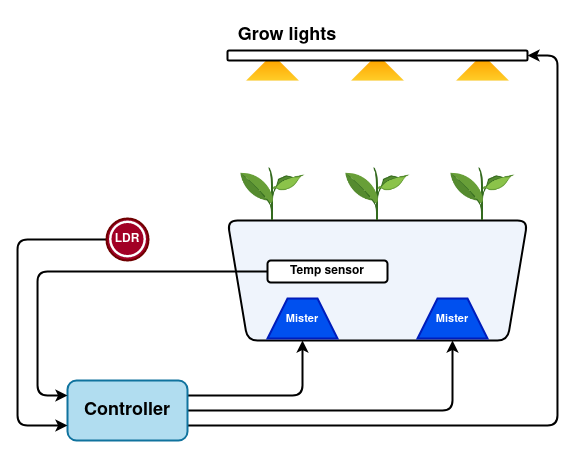

The diagram above was exported from draw.io. Its source (the exported page's mxGraphModel, read from the mxfile embedded in the PNG):
<mxGraphModel dx="989" dy="567" grid="1" gridSize="10" guides="1" tooltips="1" connect="1" arrows="1" fold="1" page="1" pageScale="1" pageWidth="850" pageHeight="1100" math="0" shadow="0">
  <root>
    <mxCell id="0" />
    <mxCell id="1" parent="0" />
    <mxCell id="ezJU_lkSgV3AJdmqNHaO-2" value="" style="shape=trapezoid;perimeter=trapezoidPerimeter;whiteSpace=wrap;html=1;fixedSize=1;rotation=-180;rounded=1;fillColor=#EFF4FC;strokeColor=#000000;strokeWidth=2;" vertex="1" parent="1">
      <mxGeometry x="280" y="400" width="300" height="120" as="geometry" />
    </mxCell>
    <mxCell id="ezJU_lkSgV3AJdmqNHaO-3" value="&lt;h5&gt;&lt;font style=&quot;font-size: 11px;&quot;&gt;Mister&lt;/font&gt;&lt;/h5&gt;" style="shape=trapezoid;perimeter=trapezoidPerimeter;whiteSpace=wrap;html=1;fixedSize=1;strokeWidth=2;fillColor=#0050ef;fontColor=#ffffff;strokeColor=#001DBC;" vertex="1" parent="1">
      <mxGeometry x="320" y="478" width="70" height="40" as="geometry" />
    </mxCell>
    <mxCell id="ezJU_lkSgV3AJdmqNHaO-4" value="&lt;h5&gt;&lt;font style=&quot;font-size: 11px;&quot;&gt;Mister&lt;/font&gt;&lt;/h5&gt;" style="shape=trapezoid;perimeter=trapezoidPerimeter;whiteSpace=wrap;html=1;fixedSize=1;fillColor=#0050ef;fontColor=#ffffff;strokeColor=#001DBC;strokeWidth=2;" vertex="1" parent="1">
      <mxGeometry x="470" y="478" width="70" height="40" as="geometry" />
    </mxCell>
    <mxCell id="ezJU_lkSgV3AJdmqNHaO-5" value="" style="shape=image;html=1;verticalAlign=top;verticalLabelPosition=bottom;labelBackgroundColor=#ffffff;imageAspect=0;aspect=fixed;image=https://cdn1.iconfinder.com/data/icons/icons-for-a-site-1/64/advantage_eco_friendly-128.png;clipPath=inset(0% 1.56% 23.44% 1.56%);" vertex="1" parent="1">
      <mxGeometry x="290" y="344.68" width="70" height="55.32258064516129" as="geometry" />
    </mxCell>
    <mxCell id="ezJU_lkSgV3AJdmqNHaO-6" value="" style="shape=image;html=1;verticalAlign=top;verticalLabelPosition=bottom;labelBackgroundColor=#ffffff;imageAspect=0;aspect=fixed;image=https://cdn1.iconfinder.com/data/icons/icons-for-a-site-1/64/advantage_eco_friendly-128.png;clipPath=inset(0% 1.56% 23.44% 1.56%);" vertex="1" parent="1">
      <mxGeometry x="395" y="344.68" width="70" height="55.32258064516129" as="geometry" />
    </mxCell>
    <mxCell id="ezJU_lkSgV3AJdmqNHaO-7" value="" style="shape=image;html=1;verticalAlign=top;verticalLabelPosition=bottom;labelBackgroundColor=#ffffff;imageAspect=0;aspect=fixed;image=https://cdn1.iconfinder.com/data/icons/icons-for-a-site-1/64/advantage_eco_friendly-128.png;clipPath=inset(0% 1.56% 23.44% 1.56%);" vertex="1" parent="1">
      <mxGeometry x="500" y="344.68" width="70" height="55.32258064516129" as="geometry" />
    </mxCell>
    <mxCell id="ezJU_lkSgV3AJdmqNHaO-9" value="" style="shape=trapezoid;perimeter=trapezoidPerimeter;whiteSpace=wrap;html=1;fixedSize=1;fillColor=#ffcd28;strokeColor=#d79b00;gradientColor=#ffa500;gradientDirection=north;strokeWidth=0;" vertex="1" parent="1">
      <mxGeometry x="298.75" y="240" width="52.5" height="20" as="geometry" />
    </mxCell>
    <mxCell id="ezJU_lkSgV3AJdmqNHaO-10" value="" style="shape=trapezoid;perimeter=trapezoidPerimeter;whiteSpace=wrap;html=1;fixedSize=1;fillColor=#ffcd28;strokeColor=#d79b00;gradientColor=#ffa500;gradientDirection=north;strokeWidth=0;" vertex="1" parent="1">
      <mxGeometry x="403.75" y="240" width="52.5" height="20" as="geometry" />
    </mxCell>
    <mxCell id="ezJU_lkSgV3AJdmqNHaO-11" value="" style="shape=trapezoid;perimeter=trapezoidPerimeter;whiteSpace=wrap;html=1;fixedSize=1;fillColor=#ffcd28;strokeColor=#d79b00;gradientColor=#ffa500;gradientDirection=north;strokeWidth=0;" vertex="1" parent="1">
      <mxGeometry x="508.75" y="240" width="52.5" height="20" as="geometry" />
    </mxCell>
    <mxCell id="ezJU_lkSgV3AJdmqNHaO-12" value="" style="rounded=1;whiteSpace=wrap;html=1;strokeWidth=2;" vertex="1" parent="1">
      <mxGeometry x="280" y="230" width="300" height="10" as="geometry" />
    </mxCell>
    <mxCell id="ezJU_lkSgV3AJdmqNHaO-13" value="&lt;h2&gt;Grow lights&lt;/h2&gt;" style="text;html=1;strokeColor=none;fillColor=none;align=center;verticalAlign=middle;whiteSpace=wrap;rounded=0;strokeWidth=2;" vertex="1" parent="1">
      <mxGeometry x="280" y="200" width="120" height="30" as="geometry" />
    </mxCell>
    <mxCell id="ezJU_lkSgV3AJdmqNHaO-15" style="edgeStyle=orthogonalEdgeStyle;rounded=1;orthogonalLoop=1;jettySize=auto;html=1;exitX=1;exitY=0.25;exitDx=0;exitDy=0;entryX=0.75;entryY=0;entryDx=0;entryDy=0;strokeWidth=2;" edge="1" parent="1" source="ezJU_lkSgV3AJdmqNHaO-14" target="ezJU_lkSgV3AJdmqNHaO-2">
      <mxGeometry relative="1" as="geometry" />
    </mxCell>
    <mxCell id="ezJU_lkSgV3AJdmqNHaO-17" style="edgeStyle=orthogonalEdgeStyle;rounded=1;orthogonalLoop=1;jettySize=auto;html=1;exitX=1;exitY=0.5;exitDx=0;exitDy=0;entryX=0.25;entryY=0;entryDx=0;entryDy=0;strokeWidth=2;" edge="1" parent="1" source="ezJU_lkSgV3AJdmqNHaO-14" target="ezJU_lkSgV3AJdmqNHaO-2">
      <mxGeometry relative="1" as="geometry" />
    </mxCell>
    <mxCell id="ezJU_lkSgV3AJdmqNHaO-19" style="edgeStyle=orthogonalEdgeStyle;rounded=1;orthogonalLoop=1;jettySize=auto;html=1;exitX=1;exitY=0.75;exitDx=0;exitDy=0;entryX=1;entryY=0.5;entryDx=0;entryDy=0;strokeWidth=2;" edge="1" parent="1" source="ezJU_lkSgV3AJdmqNHaO-14" target="ezJU_lkSgV3AJdmqNHaO-12">
      <mxGeometry relative="1" as="geometry">
        <Array as="points">
          <mxPoint x="610" y="605" />
          <mxPoint x="610" y="235" />
        </Array>
      </mxGeometry>
    </mxCell>
    <mxCell id="ezJU_lkSgV3AJdmqNHaO-14" value="&lt;h2&gt;Controller&lt;/h2&gt;" style="rounded=1;whiteSpace=wrap;html=1;fillColor=#b1ddf0;strokeColor=#10739e;strokeWidth=2;" vertex="1" parent="1">
      <mxGeometry x="120" y="560" width="120" height="60" as="geometry" />
    </mxCell>
    <mxCell id="ezJU_lkSgV3AJdmqNHaO-25" style="edgeStyle=orthogonalEdgeStyle;rounded=1;orthogonalLoop=1;jettySize=auto;html=1;entryX=0;entryY=0.25;entryDx=0;entryDy=0;strokeWidth=2;" edge="1" parent="1" source="ezJU_lkSgV3AJdmqNHaO-20" target="ezJU_lkSgV3AJdmqNHaO-14">
      <mxGeometry relative="1" as="geometry">
        <Array as="points">
          <mxPoint x="90" y="451" />
          <mxPoint x="90" y="575" />
        </Array>
      </mxGeometry>
    </mxCell>
    <mxCell id="ezJU_lkSgV3AJdmqNHaO-20" value="&lt;h4&gt;Temp sensor&lt;/h4&gt;" style="rounded=1;whiteSpace=wrap;html=1;strokeWidth=2;" vertex="1" parent="1">
      <mxGeometry x="320" y="440" width="120" height="22" as="geometry" />
    </mxCell>
    <mxCell id="ezJU_lkSgV3AJdmqNHaO-28" style="edgeStyle=orthogonalEdgeStyle;rounded=1;orthogonalLoop=1;jettySize=auto;html=1;entryX=0;entryY=0.75;entryDx=0;entryDy=0;strokeWidth=2;" edge="1" parent="1" source="ezJU_lkSgV3AJdmqNHaO-22" target="ezJU_lkSgV3AJdmqNHaO-14">
      <mxGeometry relative="1" as="geometry">
        <Array as="points">
          <mxPoint x="70" y="419" />
          <mxPoint x="70" y="605" />
        </Array>
      </mxGeometry>
    </mxCell>
    <mxCell id="ezJU_lkSgV3AJdmqNHaO-22" value="" style="ellipse;whiteSpace=wrap;html=1;aspect=fixed;fillColor=#a20025;fontColor=#ffffff;strokeColor=#6F0000;strokeWidth=2;" vertex="1" parent="1">
      <mxGeometry x="159" y="398" width="42" height="42" as="geometry" />
    </mxCell>
    <mxCell id="ezJU_lkSgV3AJdmqNHaO-23" value="" style="ellipse;whiteSpace=wrap;html=1;aspect=fixed;strokeWidth=0;" vertex="1" parent="1">
      <mxGeometry x="161.5" y="400" width="37" height="37" as="geometry" />
    </mxCell>
    <mxCell id="ezJU_lkSgV3AJdmqNHaO-24" value="&lt;h4&gt;LDR&lt;/h4&gt;" style="ellipse;whiteSpace=wrap;html=1;aspect=fixed;fillColor=#a20025;fontColor=#ffffff;strokeColor=none;strokeWidth=2;" vertex="1" parent="1">
      <mxGeometry x="164" y="402.5" width="32" height="32" as="geometry" />
    </mxCell>
  </root>
</mxGraphModel>